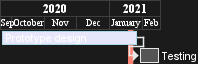

The diagram above was rendered by PlantUML. Its source (embedded in the PNG):
@startgantt

hide footbox

projectscale monthly
Project starts the 20th of september 2020
[Prototype design] as [TASK1] lasts 130 days
[TASK1] is colored in Lavender/LightBlue
[Testing] lasts 20 days
[TASK1]->[Testing]

2021-01-18 to 2021-01-22 are named [End's committee]
2021-01-18 to 2021-01-22 are colored in salmon 
@endgantt